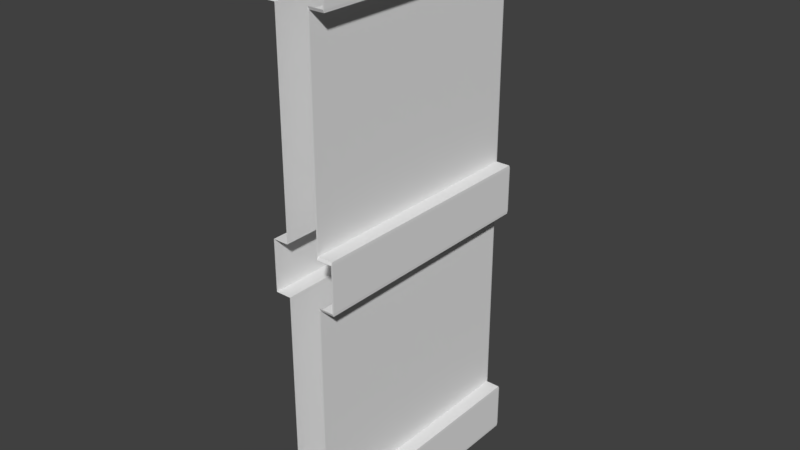 # Source: wall02.blend  (saved by Blender 2.79.0; exported with 4.5.12 LTS)
import bpy
from mathutils import Matrix  # noqa: F401  (used for matrix-valued properties, if any)

bpy.ops.wm.read_factory_settings(use_empty=True)
scene = bpy.context.scene
scene.name = 'Scene'

# ---- collections
col_collection_1 = bpy.data.collections.new('Collection 1'); scene.collection.children.link(col_collection_1)

# ---- materials (node trees are filled in below, after node groups)
mat_wall02 = bpy.data.materials.new('wall02')
mat_wall02.alpha_threshold = 0.0
mat_wall02.use_transparent_shadow = False
mat_wall02.roughness = 0.5

# ---- material node trees

# ---- world
world_world = bpy.data.worlds.new('World'); scene.world = world_world
world_world.color = (0.05088, 0.05088, 0.05088)
world_world.use_sun_shadow = False
world_world.sun_shadow_jitter_overblur = 0.0
world_world.cycles.sampling_method = 'MANUAL'

# ---- meshes
me_wall02 = bpy.data.meshes.new('wall02')
me_wall02.from_pydata([(-0.5138, 3.912, -4.374), (-0.5138, 3.912, -3.576), (-0.5138, 0.002031, 4.412), (-0.2708, 3.912, -3.576), (-0.2708, 3.912, -0.3805), (-0.2708, 3.912, 0.4183), (-0.5138, 0.002032, 3.613), (-0.5138, 0.002031, -3.576), (-0.5138, 0.002031, -4.374), (-0.2708, 3.912, 3.613), (-0.2708, 0.002032, 3.613), (-0.5138, 0.002031, 0.4183), (-0.5138, 0.002031, -0.3805), (-0.5138, 3.912, 3.613), (-0.2708, 0.002031, 0.4183), (-0.2708, 0.002031, -0.3805), (-0.2708, 0.002031, -3.576), (-0.2708, 0.002031, 4.412), (-0.2708, 3.912, 4.412), (-0.2708, 0.002031, -4.374), (-0.2708, 3.912, -4.374), (-0.5138, 3.912, 4.412), (-0.5138, 3.912, -0.3805), (-0.5138, 3.912, 0.4183), (0.2635, 0.02124, 3.57), (0.266, 0.02124, 3.613), (0.261, 0.002032, 3.657), (0.5005, 3.893, 4.412), (0.503, 3.893, 4.369), (0.5005, 3.912, 4.369), (0.5005, 3.893, 3.613), (0.5005, 3.912, 3.657), (0.503, 3.893, 3.657), (0.5005, 0.002031, -3.619), (0.503, 0.02124, -3.619), (0.5005, 0.02124, -3.576), (0.5005, 0.02124, -4.374), (0.503, 0.02124, -4.331), (0.5005, 0.002031, -4.331), (0.5005, 0.002032, 3.657), (0.5005, 0.02124, 3.613), (0.503, 0.02124, 3.657), (0.5005, 0.002032, 4.369), (0.503, 0.02124, 4.369), (0.5005, 0.02124, 4.412), (0.2635, 0.002031, 4.369), (0.2635, 0.02124, 4.412), (0.261, 0.002031, 4.412), (0.2635, 3.893, 4.412), (0.2635, 3.912, 4.369), (0.261, 3.912, 4.412), (0.2635, 0.02124, -4.374), (0.2635, 0.002031, -4.331), (0.261, 0.002031, -4.374), (0.2635, 3.912, -4.331), (0.2635, 3.893, -4.374), (0.261, 3.912, -4.374), (0.266, 0.02124, 0.4183), (0.2635, 0.02124, 0.4614), (0.261, 0.002031, 0.3752), (0.266, 0.02124, -0.3805), (0.261, 0.002031, -0.3374), (0.2635, 0.02124, -0.4236), (0.5005, 0.02124, -0.3805), (0.503, 0.02124, -0.3374), (0.5005, 0.002031, -0.3374), (0.5005, 0.02124, 0.4183), (0.5005, 0.002031, 0.3752), (0.503, 0.02124, 0.3752), (0.5005, 3.912, -3.619), (0.5005, 3.893, -3.576), (0.503, 3.893, -3.619), (0.2635, 0.02124, -3.533), (0.261, 0.002031, -3.619), (0.266, 0.02124, -3.576), (0.2635, 3.893, -3.533), (0.266, 3.893, -3.576), (0.261, 3.912, -3.619), (0.5005, 3.912, -4.331), (0.503, 3.893, -4.331), (0.5005, 3.893, -4.374), (0.5005, 3.893, 0.4183), (0.503, 3.893, 0.3752), (0.5005, 3.912, 0.3752), (0.5005, 3.912, -0.3374), (0.503, 3.893, -0.3374), (0.5005, 3.893, -0.3805), (0.2635, 3.893, -0.4236), (0.261, 3.912, -0.3374), (0.266, 3.893, -0.3805), (0.266, 3.893, 0.4183), (0.261, 3.912, 0.3752), (0.2635, 3.893, 0.4614), (0.2635, 3.893, 3.57), (0.261, 3.912, 3.657), (0.266, 3.893, 3.613)], [], [(47, 46, 48, 50, 18, 17), (94, 49, 29, 31), (90, 57, 66, 81), (48, 46, 44, 27), (17, 18, 21, 2), (60, 89, 86, 63), (51, 55, 80, 36), (64, 85, 82, 68), (72, 75, 87, 62), (54, 56, 20, 3, 77), (5, 4, 22, 23), (4, 15, 12, 22), (9, 94, 91, 5), (88, 4, 5, 91), (7, 1, 0, 8), (88, 91, 83, 84), (37, 79, 71, 34), (54, 77, 69, 78), (18, 9, 13, 21), (41, 32, 28, 43), (94, 9, 18, 50, 49), (19, 20, 56, 55, 51, 53), (14, 5, 23, 11), (9, 10, 6, 13), (11, 23, 22, 12), (20, 19, 8, 0), (2, 21, 13, 6), (10, 9, 5, 14), (16, 3, 1, 7), (25, 95, 30, 40), (76, 74, 35, 70), (15, 4, 3, 16), (4, 88, 77, 3), (3, 20, 0, 1), (24, 25, 26), (27, 28, 29), (30, 31, 32), (33, 34, 35), (36, 37, 38), (39, 40, 41), (42, 43, 44), (45, 46, 47), (48, 49, 50), (51, 52, 53), (54, 55, 56), (57, 58, 59), (60, 61, 62), (63, 64, 65), (66, 67, 68), (69, 70, 71), (72, 73, 74), (75, 76, 77), (78, 79, 80), (81, 82, 83), (84, 85, 86), (87, 88, 89), (90, 91, 92), (93, 94, 95), (90, 81, 83, 91), (66, 57, 59, 67), (65, 61, 60, 63), (91, 94, 93, 92), (77, 88, 87, 75), (84, 83, 82, 85), (78, 69, 71, 79), (67, 65, 64, 68), (61, 73, 72, 62), (42, 39, 41, 43), (79, 37, 36, 80), (33, 38, 37, 34), (26, 59, 58, 24), (32, 41, 40, 30), (81, 66, 68, 82), (85, 64, 63, 86), (70, 35, 34, 71), (27, 44, 43, 28), (31, 29, 28, 32), (88, 84, 86, 89), (35, 74, 73, 33), (76, 70, 69, 77), (75, 72, 74, 76), (38, 52, 51, 36), (54, 78, 80, 55), (39, 26, 25, 40), (89, 60, 62, 87), (92, 58, 57, 90), (95, 25, 24, 93), (94, 31, 30, 95), (29, 49, 48, 27), (45, 42, 44, 46), (58, 92, 93, 24)])
me_wall02.polygons.foreach_set('use_smooth', [True] * 91)
_k = set([(0, 1), (0, 8), (0, 20), (1, 3), (1, 7), (2, 6), (2, 17), (2, 21), (3, 4), (3, 16), (4, 15), (4, 22), (5, 9), (5, 14), (5, 23), (6, 10), (6, 13), (7, 8), (7, 16), (8, 19), (9, 10), (9, 13), (10, 14), (11, 12), (11, 14), (11, 23), (12, 15), (12, 22), (13, 21), (15, 16), (17, 47), (18, 21), (18, 50), (19, 53), (20, 56), (22, 23), (24, 25), (24, 26), (24, 58), (24, 93), (25, 26), (25, 40), (25, 95), (26, 39), (26, 59), (27, 28), (27, 29), (27, 44), (27, 48), (28, 29), (28, 32), (28, 43), (29, 31), (29, 49), (30, 31), (30, 32), (30, 40), (30, 95), (31, 32), (31, 94), (32, 41), (33, 34), (33, 35), (33, 38), (33, 73), (34, 35), (34, 37), (34, 71), (35, 70), (35, 74), (36, 37), (36, 38), (36, 51), (36, 80), (37, 38), (37, 79), (38, 52), (39, 40), (39, 41), (39, 42), (40, 41), (41, 43), (42, 43), (42, 44), (42, 45), (43, 44), (44, 46), (45, 46), (45, 47), (46, 47), (48, 49), (48, 50), (49, 50), (51, 52), (51, 53), (52, 53), (54, 55), (54, 56), (54, 78), (55, 56), (55, 80), (57, 58), (57, 59), (57, 66), (57, 90), (58, 59), (58, 92), (59, 67), (60, 61), (60, 62), (60, 63), (60, 89), (61, 62), (61, 65), (61, 73), (62, 72), (62, 87), (63, 64), (63, 65), (63, 86), (64, 65), (64, 68), (64, 85), (65, 67), (66, 67), (66, 68), (66, 81), (67, 68), (68, 82), (69, 70), (69, 71), (69, 77), (69, 78), (70, 71), (70, 76), (71, 79), (72, 73), (72, 74), (72, 75), (73, 74), (74, 76), (75, 76), (75, 77), (75, 87), (76, 77), (77, 88), (78, 79), (78, 80), (79, 80), (81, 82), (81, 83), (81, 90), (82, 83), (82, 85), (83, 84), (83, 91), (84, 85), (84, 86), (84, 88), (85, 86), (86, 89), (87, 88), (87, 89), (88, 89), (90, 91), (90, 92), (91, 92), (91, 94), (92, 93), (93, 94), (93, 95), (94, 95)])
me_wall02.attributes.new('sharp_edge', 'BOOLEAN', 'EDGE').data.foreach_set('value', [ (min(e.vertices), max(e.vertices)) in _k for e in me_wall02.edges])
_uv = me_wall02.uv_layers.new(name='UVMap')
_uv.uv.foreach_set('vector', [0.0204, 0.0348, 0.02144, 0.03465, 0.2326, 0.03124, 0.2468, 0.03307, 0.2468, 0.0638, 0.02087, 0.0638, 0.2905, 0.03307, 0.2493, 0.03293, 0.2493, 0.01923, 0.2905, 0.01923, 0.4273, 0.9512, 0.4257, 0.5341, 0.4539, 0.5341, 0.4542, 0.951, 0.01842, 0.9505, 0.01692, 0.5331, 0.04381, 0.5323, 0.04368, 0.9513, 0.9777, 0.1086, 0.9777, 0.4752, 0.955, 0.4752, 0.9549, 0.1086, 0.5772, 0.5345, 0.5773, 0.9508, 0.5484, 0.9505, 0.5484, 0.5347, 0.9848, 0.5362, 0.9845, 0.9516, 0.9588, 0.951, 0.9591, 0.5361, 0.5407, 0.5345, 0.5423, 0.9512, 0.4609, 0.9506, 0.4596, 0.534, 0.8283, 0.5352, 0.8279, 0.952, 0.5855, 0.9514, 0.5836, 0.5346, 0.752, 0.03293, 0.7545, 0.03307, 0.7545, 0.0638, 0.7083, 0.0638, 0.7108, 0.03307, 0.4776, 0.0638, 0.5237, 0.0638, 0.5237, 0.07784, 0.4776, 0.07784, 0.4373, 0.4752, 0.4373, 0.1086, 0.4601, 0.1086, 0.4601, 0.4752, 0.293, 0.0638, 0.2905, 0.03307, 0.4798, 0.03325, 0.4776, 0.0638, 0.5212, 0.03285, 0.5237, 0.0638, 0.4776, 0.0638, 0.4798, 0.03325, 0.115, 0.1086, 0.115, 0.4752, 0.04008, 0.4752, 0.04008, 0.1086, 0.5212, 0.03285, 0.4798, 0.03325, 0.4799, 0.02074, 0.5208, 0.02023, 0.9531, 0.5362, 0.9538, 0.9513, 0.8735, 0.9512, 0.8723, 0.5356, 0.752, 0.03293, 0.7108, 0.03307, 0.7108, 0.01923, 0.752, 0.01923, 0.2468, 0.0638, 0.293, 0.0638, 0.293, 0.07784, 0.2468, 0.07784, 0.1347, 0.5332, 0.137, 0.9516, 0.0495, 0.9512, 0.04952, 0.532, 0.2905, 0.03307, 0.293, 0.0638, 0.2468, 0.0638, 0.2468, 0.03307, 0.2493, 0.03293, 0.9804, 0.0638, 0.7545, 0.0638, 0.7545, 0.03307, 0.7687, 0.03124, 0.9799, 0.03465, 0.9809, 0.0348, 0.5577, 0.1086, 0.5577, 0.4752, 0.535, 0.4752, 0.535, 0.1086, 0.8573, 0.4752, 0.8573, 0.1086, 0.8801, 0.1086, 0.8801, 0.4752, 0.535, 0.1086, 0.535, 0.4752, 0.4601, 0.4752, 0.4601, 0.1086, 0.0173, 0.4752, 0.0173, 0.1086, 0.04008, 0.1086, 0.04008, 0.4752, 0.9549, 0.1086, 0.955, 0.4752, 0.8801, 0.4752, 0.8801, 0.1086, 0.8573, 0.1086, 0.8573, 0.4752, 0.5577, 0.4752, 0.5577, 0.1086, 0.1377, 0.1086, 0.1377, 0.4752, 0.115, 0.4752, 0.115, 0.1086, 0.1688, 0.5334, 0.1705, 0.9513, 0.143, 0.9513, 0.1403, 0.5332, 0.8351, 0.9519, 0.8347, 0.5354, 0.8672, 0.5356, 0.866, 0.9517, 0.4373, 0.1086, 0.4373, 0.4752, 0.1377, 0.4752, 0.1377, 0.1086, 0.5237, 0.0638, 0.5212, 0.03285, 0.7108, 0.03307, 0.7083, 0.0638, 0.7083, 0.0638, 0.7545, 0.0638, 0.7545, 0.07784, 0.7083, 0.07784, 0.1759, 0.5333, 0.1688, 0.5334, 0.172, 0.5288, 0.04368, 0.9513, 0.0495, 0.9512, 0.04701, 0.956, 0.143, 0.9513, 0.1398, 0.9558, 0.137, 0.9516, 0.8701, 0.529, 0.8723, 0.5356, 0.8672, 0.5356, 0.9591, 0.5361, 0.9531, 0.5362, 0.9562, 0.5286, 0.1383, 0.5293, 0.1403, 0.5332, 0.1347, 0.5332, 0.04774, 0.529, 0.04952, 0.532, 0.04381, 0.5323, 0.02116, 0.5286, 0.01692, 0.5331, 0.01527, 0.5289, 0.01842, 0.9505, 0.02019, 0.956, 0.01659, 0.9532, 0.9848, 0.5362, 0.9842, 0.5287, 0.9879, 0.5329, 0.9791, 0.9562, 0.9845, 0.9516, 0.9856, 0.9569, 0.4257, 0.5341, 0.4187, 0.5343, 0.4229, 0.5297, 0.5772, 0.5345, 0.5801, 0.5291, 0.5836, 0.5346, 0.5484, 0.5347, 0.5407, 0.5345, 0.5424, 0.5288, 0.4539, 0.5341, 0.4566, 0.5288, 0.4596, 0.534, 0.8701, 0.9567, 0.866, 0.9517, 0.8735, 0.9512, 0.8283, 0.5352, 0.8338, 0.5286, 0.8347, 0.5354, 0.8279, 0.952, 0.8351, 0.9519, 0.8309, 0.9573, 0.9559, 0.9564, 0.9538, 0.9513, 0.9588, 0.951, 0.4542, 0.951, 0.4609, 0.9506, 0.4572, 0.9579, 0.5456, 0.9574, 0.5423, 0.9512, 0.5484, 0.9505, 0.5855, 0.9514, 0.5823, 0.9574, 0.5773, 0.9508, 0.4273, 0.9512, 0.4233, 0.9564, 0.4185, 0.9514, 0.1767, 0.9508, 0.1735, 0.9562, 0.1705, 0.9513, 0.4273, 0.9512, 0.4542, 0.951, 0.4572, 0.9579, 0.4233, 0.9564, 0.4539, 0.5341, 0.4257, 0.5341, 0.4229, 0.5297, 0.4566, 0.5288, 0.5424, 0.5288, 0.5801, 0.5291, 0.5772, 0.5345, 0.5484, 0.5347, 0.4233, 0.9564, 0.1735, 0.9562, 0.1767, 0.9508, 0.4185, 0.9514, 0.8309, 0.9573, 0.5823, 0.9574, 0.5855, 0.9514, 0.8279, 0.952, 0.5456, 0.9574, 0.4572, 0.9579, 0.4609, 0.9506, 0.5423, 0.9512, 0.9559, 0.9564, 0.8701, 0.9567, 0.8735, 0.9512, 0.9538, 0.9513, 0.4566, 0.5288, 0.5424, 0.5288, 0.5407, 0.5345, 0.4596, 0.534, 0.5801, 0.5291, 0.8338, 0.5286, 0.8283, 0.5352, 0.5836, 0.5346, 0.04774, 0.529, 0.1383, 0.5293, 0.1347, 0.5332, 0.04952, 0.532, 0.9538, 0.9513, 0.9531, 0.5362, 0.9591, 0.5361, 0.9588, 0.951, 0.8701, 0.529, 0.9562, 0.5286, 0.9531, 0.5362, 0.8723, 0.5356, 0.172, 0.5288, 0.4229, 0.5297, 0.4187, 0.5343, 0.1759, 0.5333, 0.137, 0.9516, 0.1347, 0.5332, 0.1403, 0.5332, 0.143, 0.9513, 0.4542, 0.951, 0.4539, 0.5341, 0.4596, 0.534, 0.4609, 0.9506, 0.5423, 0.9512, 0.5407, 0.5345, 0.5484, 0.5347, 0.5484, 0.9505, 0.866, 0.9517, 0.8672, 0.5356, 0.8723, 0.5356, 0.8735, 0.9512, 0.04368, 0.9513, 0.04381, 0.5323, 0.04952, 0.532, 0.0495, 0.9512, 0.1398, 0.9558, 0.04701, 0.956, 0.0495, 0.9512, 0.137, 0.9516, 0.5823, 0.9574, 0.5456, 0.9574, 0.5484, 0.9505, 0.5773, 0.9508, 0.8672, 0.5356, 0.8347, 0.5354, 0.8338, 0.5286, 0.8701, 0.529, 0.8351, 0.9519, 0.866, 0.9517, 0.8701, 0.9567, 0.8309, 0.9573, 0.8279, 0.952, 0.8283, 0.5352, 0.8347, 0.5354, 0.8351, 0.9519, 0.9562, 0.5286, 0.9842, 0.5287, 0.9848, 0.5362, 0.9591, 0.5361, 0.9791, 0.9562, 0.9559, 0.9564, 0.9588, 0.951, 0.9845, 0.9516, 0.1383, 0.5293, 0.172, 0.5288, 0.1688, 0.5334, 0.1403, 0.5332, 0.5773, 0.9508, 0.5772, 0.5345, 0.5836, 0.5346, 0.5855, 0.9514, 0.4185, 0.9514, 0.4187, 0.5343, 0.4257, 0.5341, 0.4273, 0.9512, 0.1705, 0.9513, 0.1688, 0.5334, 0.1759, 0.5333, 0.1767, 0.9508, 0.1735, 0.9562, 0.1398, 0.9558, 0.143, 0.9513, 0.1705, 0.9513, 0.04701, 0.956, 0.02019, 0.956, 0.01842, 0.9505, 0.04368, 0.9513, 0.02116, 0.5286, 0.04774, 0.529, 0.04381, 0.5323, 0.01692, 0.5331, 0.4187, 0.5343, 0.4185, 0.9514, 0.1767, 0.9508, 0.1759, 0.5333])
me_wall02.materials.append(mat_wall02)
me_wall02.use_remesh_preserve_volume = False
me_wall02.use_remesh_preserve_attributes = False
me_wall02.use_mirror_vertex_groups = False
me_wall02.update()
me_wall02.normals_split_custom_set([tuple(v) for v in zip(*[iter([9.13e-07, 0.0, 1.0, 6.001e-07, 0.0, 1.0, 6.001e-07, 0.0, 1.0, 9.13e-07, 0.0, 1.0, 1.46e-06, -6.097e-08, 1.0, 1.46e-06, -6.097e-08, 1.0, -1.1e-08, 1.0, -2.567e-07, -2.878e-07, 1.0, -9.734e-08, 0.0, 1.0, -1.053e-06, 0.0, 1.0, -1.053e-06, -5.251e-07, 1.078e-07, 1.0, -5.251e-07, 1.078e-07, 1.0, -5.251e-07, 1.078e-07, 1.0, -5.251e-07, 1.078e-07, 1.0, 6.001e-07, 0.0, 1.0, 6.001e-07, 0.0, 1.0, 0.0, 0.0, 1.0, 0.0, 0.0, 1.0, 1.46e-06, -6.097e-08, 1.0, 1.46e-06, -6.097e-08, 1.0, 2.008e-06, -1.219e-07, 1.0, 2.008e-06, -1.219e-07, 1.0, 0.0, -6.928e-08, -1.0, 0.0, -6.928e-08, -1.0, 0.0, -6.928e-08, -1.0, 0.0, -6.928e-08, -1.0, -3.798e-07, -2.447e-07, -1.0, -3.798e-07, -2.447e-07, -1.0, 0.0, -2.463e-07, -1.0, 0.0, -2.463e-07, -1.0, 1.0, -2.567e-10, 0.0, 1.0, -2.567e-10, 0.0, 1.0, -2.567e-10, 0.0, 1.0, -2.567e-10, 0.0, 1.0, 1.038e-09, 0.0, 1.0, 1.038e-09, 0.0, 1.0, 1.038e-09, 0.0, 1.0, 1.038e-09, 0.0, -4.57e-07, 1.0, -1.118e-06, -4.349e-07, 1.0, -1.151e-06, -2.174e-07, 1.0, -8.826e-07, -2.946e-07, 1.0, -5.201e-07, -4.609e-07, 1.0, -7.108e-07, 1.571e-07, 1.0, -4.852e-08, -1.571e-07, 1.0, 4.852e-08, 0.0, 1.0, 0.0, 0.0, 1.0, 0.0, 0.0, 1.524e-08, -1.0, 0.0, 1.524e-08, -1.0, 0.0, 1.524e-08, -1.0, 0.0, 1.524e-08, -1.0, 1.963e-08, 1.0, 3.823e-07, -1.1e-08, 1.0, -2.567e-07, 1.417e-07, 1.0, -4.377e-08, 1.571e-07, 1.0, -4.852e-08, -1.417e-07, 1.0, 4.377e-08, -1.571e-07, 1.0, 4.852e-08, 1.571e-07, 1.0, -4.852e-08, 1.417e-07, 1.0, -4.377e-08, -1.0, 0.0, 0.0, -1.0, 0.0, 0.0, -1.0, 0.0, 0.0, -1.0, 0.0, 0.0, -1.417e-07, 1.0, 4.377e-08, 1.417e-07, 1.0, -4.377e-08, 0.0, 1.0, 0.0, 0.0, 1.0, 0.0, 1.0, -7.7e-10, 0.0, 1.0, -7.7e-10, 0.0, 1.0, -7.7e-10, 0.0, 1.0, -7.7e-10, 0.0, -4.57e-07, 1.0, -1.118e-06, -4.609e-07, 1.0, -7.108e-07, -5.004e-07, 1.0, -1.053e-06, -5.004e-07, 1.0, -1.053e-06, -2.174e-07, 1.0, 6.562e-07, 1.963e-08, 1.0, 3.823e-07, 2.343e-12, 1.0, 9.213e-07, 2.343e-12, 1.0, 9.213e-07, 1.0, 0.0, 0.0, 1.0, 0.0, 0.0, 1.0, 0.0, 0.0, 1.0, 0.0, 0.0, -1.1e-08, 1.0, -2.567e-07, 1.963e-08, 1.0, 3.823e-07, -2.174e-07, 1.0, 6.562e-07, -4.349e-07, 1.0, 3.912e-07, -2.878e-07, 1.0, -9.734e-08, -1.293e-06, -1.829e-07, -1.0, -1.293e-06, -1.829e-07, -1.0, -5.778e-07, -2.439e-07, -1.0, -3.798e-07, -2.447e-07, -1.0, -3.798e-07, -2.447e-07, -1.0, -5.778e-07, -2.439e-07, -1.0, 0.0, -1.524e-08, 1.0, 0.0, -1.524e-08, 1.0, 0.0, -1.524e-08, 1.0, 0.0, -1.524e-08, 1.0, 0.0, -1.829e-07, -1.0, 0.0, -1.829e-07, -1.0, 0.0, -1.829e-07, -1.0, 0.0, -1.829e-07, -1.0, -1.0, -2.632e-10, 0.0, -1.0, -2.632e-10, 0.0, -1.0, -2.632e-10, 0.0, -1.0, -2.632e-10, 0.0, -1.293e-06, -1.829e-07, -1.0, -1.293e-06, -1.829e-07, -1.0, -2.008e-06, -1.219e-07, -1.0, -2.008e-06, -1.219e-07, -1.0, -1.0, 3.158e-09, 0.0, -1.0, 3.158e-09, 0.0, -1.0, 3.158e-09, 0.0, -1.0, 3.158e-09, 0.0, -1.0, -1.292e-09, 0.0, -1.0, -1.292e-09, 0.0, -1.0, -1.292e-09, 0.0, -1.0, -1.292e-09, 0.0, 0.0, 1.219e-07, 1.0, 0.0, 1.219e-07, 1.0, 0.0, 1.219e-07, 1.0, 0.0, 1.219e-07, 1.0, 0.0, -1.232e-07, -1.0, 0.0, -1.232e-07, -1.0, 0.0, -1.232e-07, -1.0, 0.0, -1.232e-07, -1.0, 0.0, 1.847e-07, 1.0, 0.0, 1.847e-07, 1.0, 0.0, 1.847e-07, 1.0, 0.0, 1.847e-07, 1.0, -1.0, -3.977e-09, 0.0, -1.0, -3.977e-09, 0.0, -1.0, -3.977e-09, 0.0, -1.0, -3.977e-09, 0.0, -1.571e-07, 1.0, 4.852e-08, -1.417e-07, 1.0, 4.377e-08, -4.609e-07, 1.0, -7.108e-07, -2.946e-07, 1.0, -5.201e-07, -2.946e-07, 1.0, -5.201e-07, -2.174e-07, 1.0, -8.826e-07, -1.171e-12, 1.0, -6.142e-07, -1.171e-12, 1.0, -6.142e-07, 0.9311, -0.3608, -0.05358, 0.9311, -0.3608, -0.05358, 0.9311, -0.3608, -0.05358, 0.9901, 0.1279, 0.05698, 0.9901, 0.1279, 0.05698, 0.9901, 0.1279, 0.05698, 0.9901, 0.1279, -0.05698, 0.9901, 0.1279, -0.05698, 0.9901, 0.1279, -0.05698, 0.9901, -0.1279, 0.05698, 0.9901, -0.1279, 0.05698, 0.9901, -0.1279, 0.05698, 0.9901, -0.1279, -0.05698, 0.9901, -0.1279, -0.05698, 0.9901, -0.1279, -0.05698, 0.9901, -0.1279, -0.05698, 0.9901, -0.1279, -0.05698, 0.9901, -0.1279, -0.05698, 0.9901, -0.1279, 0.05698, 0.9901, -0.1279, 0.05698, 0.9901, -0.1279, 0.05698, 0.9901, -0.1279, 0.05698, 0.9901, -0.1279, 0.05698, 0.9901, -0.1279, 0.05698, 0.9901, 0.1279, 0.05698, 0.9901, 0.1279, 0.05698, 0.9901, 0.1279, 0.05698, 0.9901, -0.1279, -0.05698, 0.9901, -0.1279, -0.05698, 0.9901, -0.1279, -0.05698, 0.9901, 0.1279, -0.05698, 0.9901, 0.1279, -0.05698, 0.9901, 0.1279, -0.05698, 0.9311, -0.3608, 0.05358, 0.9311, -0.3608, 0.05358, 0.9311, -0.3608, 0.05358, 0.9311, -0.3608, -0.05358, 0.9311, -0.3608, -0.05358, 0.9311, -0.3608, -0.05358, 0.9901, -0.1279, -0.05698, 0.9901, -0.1279, -0.05698, 0.9901, -0.1279, -0.05698, 0.9901, -0.1279, 0.05698, 0.9901, -0.1279, 0.05698, 0.9901, -0.1279, 0.05698, 0.9901, 0.1279, 0.05698, 0.9901, 0.1279, 0.05698, 0.9901, 0.1279, 0.05698, 0.9311, -0.3608, 0.05358, 0.9311, -0.3608, 0.05358, 0.9311, -0.3608, 0.05358, 0.9311, 0.3608, 0.05358, 0.9311, 0.3608, 0.05358, 0.9311, 0.3608, 0.05358, 0.9901, 0.1279, -0.05698, 0.9901, 0.1279, -0.05698, 0.9901, 0.1279, -0.05698, 0.9901, 0.1279, 0.05698, 0.9901, 0.1279, 0.05698, 0.9901, 0.1279, 0.05698, 0.9901, 0.1279, -0.05698, 0.9901, 0.1279, -0.05698, 0.9901, 0.1279, -0.05698, 0.9311, 0.3608, -0.05358, 0.9311, 0.3608, -0.05358, 0.9311, 0.3608, -0.05358, 0.9311, 0.3608, 0.05358, 0.9311, 0.3608, 0.05358, 0.9311, 0.3608, 0.05358, 0.9311, 0.3608, -0.05359, 0.9311, 0.3608, -0.05359, 0.9311, 0.3608, -0.05359, -4.162e-07, 0.9134, 0.407, -4.162e-07, 0.9134, 0.407, -4.162e-07, 0.9134, 0.407, -4.162e-07, 0.9134, 0.407, 0.0, -0.9135, 0.4069, 0.0, -0.9135, 0.4069, 0.0, -0.9135, 0.4069, 0.0, -0.9135, 0.4069, 0.0, -0.9135, -0.4069, 0.0, -0.9135, -0.4069, 0.0, -0.9135, -0.4069, 0.0, -0.9135, -0.4069, 0.9918, 0.1281, 0.0, 0.9918, 0.1281, 0.0, 0.9918, 0.1281, 0.0, 0.9918, 0.1281, 0.0, 0.9918, 0.1281, 1.505e-08, 0.9918, 0.1281, 1.505e-08, 0.9918, 0.1281, 1.505e-08, 0.9918, 0.1281, 1.505e-08, 0.9918, 0.1281, 0.0, 0.9918, 0.1281, 0.0, 0.9918, 0.1281, 0.0, 0.9918, 0.1281, 0.0, 0.9918, 0.1281, 0.0, 0.9918, 0.1281, 0.0, 0.9918, 0.1281, 0.0, 0.9918, 0.1281, 0.0, 0.9918, -0.1281, 2.768e-09, 0.9918, -0.1281, 2.768e-09, 0.9918, -0.1281, 2.768e-09, 0.9918, -0.1281, 2.768e-09, 0.9918, -0.1281, 5.879e-10, 0.9918, -0.1281, 5.879e-10, 0.9918, -0.1281, 5.879e-10, 0.9918, -0.1281, 5.879e-10, 0.9918, -0.1281, 4.284e-08, 0.9918, -0.1281, 4.284e-08, 0.9918, -0.1281, 4.284e-08, 0.9918, -0.1281, 4.284e-08, 0.9983, -1.949e-08, -0.05745, 0.9983, -1.949e-08, -0.05745, 0.9983, -1.949e-08, -0.05745, 0.9983, -1.949e-08, -0.05745, 0.9918, -0.1281, 0.0, 0.9918, -0.1281, 0.0, 0.9918, -0.1281, 0.0, 0.9918, -0.1281, 0.0, 0.9918, -0.1281, 8.377e-09, 0.9918, -0.1281, 8.377e-09, 0.9918, -0.1281, 8.377e-09, 0.9918, -0.1281, 8.377e-09, 0.9983, -2.019e-08, -0.05745, 0.9983, -2.019e-08, -0.05745, 0.9983, -2.019e-08, -0.05745, 0.9983, -2.019e-08, -0.05745, 0.9983, 4.235e-09, 0.05745, 0.9983, 4.235e-09, 0.05745, 0.9983, 4.235e-09, 0.05745, 0.9983, 4.235e-09, 0.05745, 0.9983, 7.839e-10, -0.05745, 0.9983, 7.839e-10, -0.05745, 0.9983, 7.839e-10, -0.05745, 0.9983, 7.839e-10, -0.05745, 0.9983, 1.27e-08, 0.05745, 0.9983, 1.27e-08, 0.05745, 0.9983, 1.27e-08, 0.05745, 0.9983, 1.27e-08, 0.05745, 0.9983, 0.0, 0.05745, 0.9983, 0.0, 0.05745, 0.9983, 0.0, 0.05745, 0.9983, 0.0, 0.05745, 0.9918, 0.1281, -6.748e-08, 0.9918, 0.1281, -6.748e-08, 0.9918, 0.1281, -6.748e-08, 0.9918, 0.1281, -6.748e-08, 0.0, 0.9135, -0.4069, 0.0, 0.9135, -0.4069, 0.0, 0.9135, -0.4069, 0.0, 0.9135, -0.4069, 0.0, -0.9135, 0.4069, 0.0, -0.9135, 0.4069, 0.0, -0.9135, 0.4069, 0.0, -0.9135, 0.4069, 0.0, 0.9134, 0.407, 0.0, 0.9134, 0.407, 0.0, 0.9134, 0.407, 0.0, 0.9134, 0.407, 0.9983, 1.257e-08, 0.05745, 0.9983, 1.257e-08, 0.05745, 0.9983, 1.257e-08, 0.05745, 0.9983, 1.257e-08, 0.05745, 0.0, -0.9134, -0.407, 0.0, -0.9134, -0.407, 0.0, -0.9134, -0.407, 0.0, -0.9134, -0.407, -6.535e-07, 0.9135, -0.4069, -6.535e-07, 0.9135, -0.4069, -6.535e-07, 0.9135, -0.4069, -6.535e-07, 0.9135, -0.4069, 0.0, -0.9134, -0.407, 0.0, -0.9134, -0.407, 0.0, -0.9134, -0.407, 0.0, -0.9134, -0.407, 0.9983, -7.865e-09, -0.05745, 0.9983, -7.865e-09, -0.05745, 0.9983, -7.865e-09, -0.05745, 0.9983, -7.865e-09, -0.05745, 0.9983, 6.645e-09, 0.05745, 0.9983, 6.645e-09, 0.05745, 0.9983, 6.645e-09, 0.05745, 0.9983, 6.645e-09, 0.05745, 0.9983, -6.12e-09, -0.05745, 0.9983, -6.12e-09, -0.05745, 0.9983, -6.12e-09, -0.05745, 0.9983, -6.12e-09, -0.05745, -6.66e-07, 0.9135, -0.4069, -6.66e-07, 0.9135, -0.4069, -6.66e-07, 0.9135, -0.4069, -6.66e-07, 0.9135, -0.4069, 0.0, 0.9134, 0.407, 0.0, 0.9134, 0.407, 0.0, 0.9134, 0.407, 0.0, 0.9134, 0.407, 1.587e-06, -0.9134, 0.407, 1.587e-06, -0.9134, 0.407, 1.587e-06, -0.9134, 0.407, 1.587e-06, -0.9134, 0.407, 1.0, -5.34e-10, 0.0, 1.0, -5.34e-10, 0.0, 1.0, -5.34e-10, 0.0, 1.0, -5.34e-10, 0.0])] * 3)])

# ---- objects
ob_wall02 = bpy.data.objects.new('wall02', me_wall02)

# ---- transforms, parenting, visibility, modifiers, constraints
ob_wall02.location = (0.0, 0.0, 0.0)
ob_wall02.color = (0.8, 0.8, 0.8, 1.0)
ob_wall02.lineart.crease_threshold = 0.0

# ---- collection membership
col_collection_1.objects.link(ob_wall02)

# ---- scene / render settings (as saved in the file)
scene.frame_start = 1; scene.frame_end = 250; scene.frame_set(0)
scene.render.engine = 'BLENDER_EEVEE_NEXT'
scene.render.resolution_percentage = 50
scene.render.dither_intensity = 0.0
scene.cycles.use_denoising = False
scene.cycles.samples = 128
scene.cycles.sampling_pattern = 'TABULATED_SOBOL'
scene.cycles.use_adaptive_sampling = False
scene.cycles.use_light_tree = False
scene.cycles.blur_glossy = 0.0
scene.cycles.sample_clamp_indirect = 0.0
scene.cycles.bake_type = 'AO'
scene.view_settings.view_transform = 'Standard'
bpy.context.view_layer.update()

# ---- added for rendering (the .blend has no active camera and no usable light): camera, sun
cam_auto = bpy.data.cameras.new('AutoCamera')
cam_auto.lens = 50.0
cam_auto.sensor_width = 36.0
cam_auto.clip_end = 1000.0
ob_auto_camera = bpy.data.objects.new('AutoCamera', cam_auto)
scene.collection.objects.link(ob_auto_camera)
ob_auto_camera.location = (8.94244, -8.78031, 7.17719)
ob_auto_camera.rotation_euler = (1.09748, -7.21219e-08, 0.694738)
scene.camera = ob_auto_camera
light_auto_sun = bpy.data.lights.new('AutoSun', 'SUN')
light_auto_sun.energy = 3.0
light_auto_sun.angle = 0.0523599
ob_auto_sun = bpy.data.objects.new('AutoSun', light_auto_sun)
scene.collection.objects.link(ob_auto_sun)
ob_auto_sun.rotation_euler = (0.872665, 0.174533, 0.523599)
bpy.context.view_layer.update()
